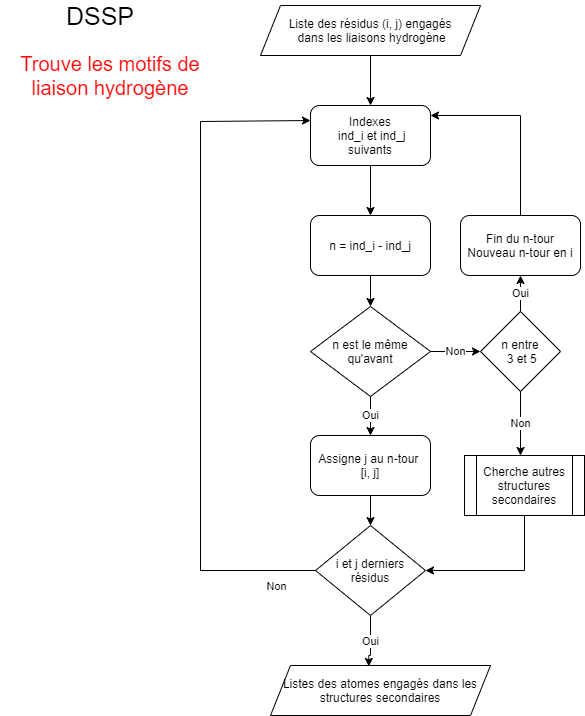

The diagram above was exported from draw.io. Its source (the exported page's mxGraphModel, read from the mxfile embedded in the PNG):
<mxGraphModel dx="1267" dy="1636" grid="1" gridSize="10" guides="1" tooltips="1" connect="1" arrows="1" fold="1" page="1" pageScale="1" pageWidth="827" pageHeight="1169" math="0" shadow="0">
  <root>
    <mxCell id="eZL8FJ8tHB-ap6Rpn9uY-0" />
    <mxCell id="eZL8FJ8tHB-ap6Rpn9uY-1" parent="eZL8FJ8tHB-ap6Rpn9uY-0" />
    <mxCell id="GoAILE288cljEKLMu_4U-9" style="edgeStyle=orthogonalEdgeStyle;rounded=0;orthogonalLoop=1;jettySize=auto;html=1;" edge="1" parent="eZL8FJ8tHB-ap6Rpn9uY-1" source="VdzD8j6gMEPIccIsRbaP-0" target="GoAILE288cljEKLMu_4U-0">
      <mxGeometry relative="1" as="geometry" />
    </mxCell>
    <mxCell id="VdzD8j6gMEPIccIsRbaP-0" value="Liste des résidus (i, j) engagés&lt;br&gt;&amp;nbsp;dans les liaisons hydrogène" style="shape=parallelogram;perimeter=parallelogramPerimeter;whiteSpace=wrap;html=1;fixedSize=1;shadow=0;fillColor=none;fontSize=12;" parent="eZL8FJ8tHB-ap6Rpn9uY-1" vertex="1">
      <mxGeometry x="260" y="-1120" width="220.01" height="50" as="geometry" />
    </mxCell>
    <mxCell id="GoAILE288cljEKLMu_4U-10" style="edgeStyle=orthogonalEdgeStyle;rounded=0;orthogonalLoop=1;jettySize=auto;html=1;entryX=0.5;entryY=0;entryDx=0;entryDy=0;" edge="1" parent="eZL8FJ8tHB-ap6Rpn9uY-1" source="GoAILE288cljEKLMu_4U-0" target="GoAILE288cljEKLMu_4U-1">
      <mxGeometry relative="1" as="geometry" />
    </mxCell>
    <mxCell id="GoAILE288cljEKLMu_4U-0" value="Indexes&lt;br&gt;&amp;nbsp;ind_i et ind_j&lt;br&gt;suivants" style="rounded=1;whiteSpace=wrap;html=1;" vertex="1" parent="eZL8FJ8tHB-ap6Rpn9uY-1">
      <mxGeometry x="310" y="-1020" width="120" height="60" as="geometry" />
    </mxCell>
    <mxCell id="GoAILE288cljEKLMu_4U-16" style="edgeStyle=orthogonalEdgeStyle;rounded=0;orthogonalLoop=1;jettySize=auto;html=1;" edge="1" parent="eZL8FJ8tHB-ap6Rpn9uY-1" source="GoAILE288cljEKLMu_4U-1" target="GoAILE288cljEKLMu_4U-11">
      <mxGeometry relative="1" as="geometry" />
    </mxCell>
    <mxCell id="GoAILE288cljEKLMu_4U-1" value="n = ind_i - ind_j" style="rounded=1;whiteSpace=wrap;html=1;" vertex="1" parent="eZL8FJ8tHB-ap6Rpn9uY-1">
      <mxGeometry x="310" y="-910" width="120" height="60" as="geometry" />
    </mxCell>
    <mxCell id="GoAILE288cljEKLMu_4U-30" style="edgeStyle=orthogonalEdgeStyle;rounded=0;orthogonalLoop=1;jettySize=auto;html=1;" edge="1" parent="eZL8FJ8tHB-ap6Rpn9uY-1" source="GoAILE288cljEKLMu_4U-6" target="GoAILE288cljEKLMu_4U-21">
      <mxGeometry relative="1" as="geometry" />
    </mxCell>
    <mxCell id="GoAILE288cljEKLMu_4U-6" value="Assigne j au n-tour&amp;nbsp;&lt;br&gt;[i, j]" style="rounded=1;whiteSpace=wrap;html=1;" vertex="1" parent="eZL8FJ8tHB-ap6Rpn9uY-1">
      <mxGeometry x="310" y="-690" width="120" height="60" as="geometry" />
    </mxCell>
    <mxCell id="GoAILE288cljEKLMu_4U-8" value="Listes des atomes engagés dans les structures secondaires" style="shape=parallelogram;perimeter=parallelogramPerimeter;whiteSpace=wrap;html=1;fixedSize=1;shadow=0;fillColor=none;fontSize=12;" vertex="1" parent="eZL8FJ8tHB-ap6Rpn9uY-1">
      <mxGeometry x="270" y="-460" width="220.01" height="50" as="geometry" />
    </mxCell>
    <mxCell id="GoAILE288cljEKLMu_4U-13" value="Oui" style="edgeStyle=orthogonalEdgeStyle;rounded=0;orthogonalLoop=1;jettySize=auto;html=1;" edge="1" parent="eZL8FJ8tHB-ap6Rpn9uY-1" source="GoAILE288cljEKLMu_4U-11" target="GoAILE288cljEKLMu_4U-6">
      <mxGeometry relative="1" as="geometry" />
    </mxCell>
    <mxCell id="GoAILE288cljEKLMu_4U-15" value="Non" style="edgeStyle=orthogonalEdgeStyle;rounded=0;orthogonalLoop=1;jettySize=auto;html=1;" edge="1" parent="eZL8FJ8tHB-ap6Rpn9uY-1" source="GoAILE288cljEKLMu_4U-11">
      <mxGeometry relative="1" as="geometry">
        <mxPoint x="480.01" y="-774" as="targetPoint" />
      </mxGeometry>
    </mxCell>
    <mxCell id="GoAILE288cljEKLMu_4U-11" value="n est le même qu'avant" style="rhombus;whiteSpace=wrap;html=1;" vertex="1" parent="eZL8FJ8tHB-ap6Rpn9uY-1">
      <mxGeometry x="310" y="-819" width="120" height="90" as="geometry" />
    </mxCell>
    <mxCell id="GoAILE288cljEKLMu_4U-18" value="Oui" style="edgeStyle=orthogonalEdgeStyle;rounded=0;orthogonalLoop=1;jettySize=auto;html=1;" edge="1" parent="eZL8FJ8tHB-ap6Rpn9uY-1" target="GoAILE288cljEKLMu_4U-17">
      <mxGeometry relative="1" as="geometry">
        <mxPoint x="520" y="-813.99" as="sourcePoint" />
      </mxGeometry>
    </mxCell>
    <mxCell id="GoAILE288cljEKLMu_4U-20" value="Non" style="edgeStyle=orthogonalEdgeStyle;rounded=0;orthogonalLoop=1;jettySize=auto;html=1;" edge="1" parent="eZL8FJ8tHB-ap6Rpn9uY-1">
      <mxGeometry relative="1" as="geometry">
        <mxPoint x="520.01" y="-670" as="targetPoint" />
        <mxPoint x="520.01" y="-734" as="sourcePoint" />
      </mxGeometry>
    </mxCell>
    <mxCell id="GoAILE288cljEKLMu_4U-19" style="edgeStyle=orthogonalEdgeStyle;rounded=0;orthogonalLoop=1;jettySize=auto;html=1;" edge="1" parent="eZL8FJ8tHB-ap6Rpn9uY-1" source="GoAILE288cljEKLMu_4U-17" target="GoAILE288cljEKLMu_4U-0">
      <mxGeometry relative="1" as="geometry">
        <mxPoint x="520.01" y="-1010" as="targetPoint" />
        <Array as="points">
          <mxPoint x="520" y="-1010" />
        </Array>
      </mxGeometry>
    </mxCell>
    <mxCell id="GoAILE288cljEKLMu_4U-17" value="Fin du n-tour&lt;br&gt;Nouveau n-tour en i" style="rounded=1;whiteSpace=wrap;html=1;" vertex="1" parent="eZL8FJ8tHB-ap6Rpn9uY-1">
      <mxGeometry x="460.01" y="-910" width="120" height="60" as="geometry" />
    </mxCell>
    <mxCell id="GoAILE288cljEKLMu_4U-22" style="edgeStyle=orthogonalEdgeStyle;rounded=0;orthogonalLoop=1;jettySize=auto;html=1;entryX=0;entryY=0.25;entryDx=0;entryDy=0;" edge="1" parent="eZL8FJ8tHB-ap6Rpn9uY-1" source="GoAILE288cljEKLMu_4U-21" target="GoAILE288cljEKLMu_4U-0">
      <mxGeometry relative="1" as="geometry">
        <mxPoint x="230" y="-1004" as="targetPoint" />
        <Array as="points">
          <mxPoint x="200" y="-555" />
          <mxPoint x="200" y="-1004" />
        </Array>
      </mxGeometry>
    </mxCell>
    <mxCell id="GoAILE288cljEKLMu_4U-23" value="Non" style="edgeLabel;html=1;align=center;verticalAlign=middle;resizable=0;points=[];" vertex="1" connectable="0" parent="GoAILE288cljEKLMu_4U-22">
      <mxGeometry x="-0.914" y="1" relative="1" as="geometry">
        <mxPoint x="-10.45" y="14" as="offset" />
      </mxGeometry>
    </mxCell>
    <mxCell id="GoAILE288cljEKLMu_4U-24" value="Oui" style="edgeStyle=orthogonalEdgeStyle;rounded=0;orthogonalLoop=1;jettySize=auto;html=1;entryX=0.447;entryY=0.018;entryDx=0;entryDy=0;entryPerimeter=0;" edge="1" parent="eZL8FJ8tHB-ap6Rpn9uY-1" source="GoAILE288cljEKLMu_4U-21" target="GoAILE288cljEKLMu_4U-8">
      <mxGeometry relative="1" as="geometry">
        <Array as="points">
          <mxPoint x="370" y="-470" />
          <mxPoint x="368" y="-470" />
        </Array>
      </mxGeometry>
    </mxCell>
    <mxCell id="GoAILE288cljEKLMu_4U-21" value="i et j derniers résidus" style="rhombus;whiteSpace=wrap;html=1;" vertex="1" parent="eZL8FJ8tHB-ap6Rpn9uY-1">
      <mxGeometry x="315.01" y="-600" width="109.99" height="90" as="geometry" />
    </mxCell>
    <mxCell id="GoAILE288cljEKLMu_4U-25" value="n entre&lt;br&gt;&amp;nbsp;3 et 5" style="rhombus;whiteSpace=wrap;html=1;" vertex="1" parent="eZL8FJ8tHB-ap6Rpn9uY-1">
      <mxGeometry x="480.01" y="-814" width="80" height="80" as="geometry" />
    </mxCell>
    <mxCell id="GoAILE288cljEKLMu_4U-31" style="edgeStyle=orthogonalEdgeStyle;rounded=0;orthogonalLoop=1;jettySize=auto;html=1;entryX=1;entryY=0.5;entryDx=0;entryDy=0;" edge="1" parent="eZL8FJ8tHB-ap6Rpn9uY-1" source="GoAILE288cljEKLMu_4U-29" target="GoAILE288cljEKLMu_4U-21">
      <mxGeometry relative="1" as="geometry">
        <mxPoint x="520" y="-530" as="targetPoint" />
        <Array as="points">
          <mxPoint x="524" y="-555" />
        </Array>
      </mxGeometry>
    </mxCell>
    <mxCell id="GoAILE288cljEKLMu_4U-29" value="Cherche autres structures secondaires" style="shape=process;whiteSpace=wrap;html=1;backgroundOutline=1;" vertex="1" parent="eZL8FJ8tHB-ap6Rpn9uY-1">
      <mxGeometry x="464" y="-670" width="120" height="60" as="geometry" />
    </mxCell>
    <mxCell id="bRytVEwhcm1DP8h8Z6dU-0" value="Trouve les motifs de liaison hydrogène" style="text;html=1;strokeColor=none;fillColor=none;align=center;verticalAlign=middle;whiteSpace=wrap;rounded=0;fontSize=20;fontColor=#FF0000;" vertex="1" parent="eZL8FJ8tHB-ap6Rpn9uY-1">
      <mxGeometry y="-1060" width="220" height="20" as="geometry" />
    </mxCell>
    <mxCell id="9jALrhlqsKx6B30VR5mS-0" value="DSSP" style="text;html=1;strokeColor=none;fillColor=none;align=center;verticalAlign=middle;whiteSpace=wrap;rounded=0;fontSize=25;" vertex="1" parent="eZL8FJ8tHB-ap6Rpn9uY-1">
      <mxGeometry x="80" y="-1120" width="40" height="20" as="geometry" />
    </mxCell>
  </root>
</mxGraphModel>